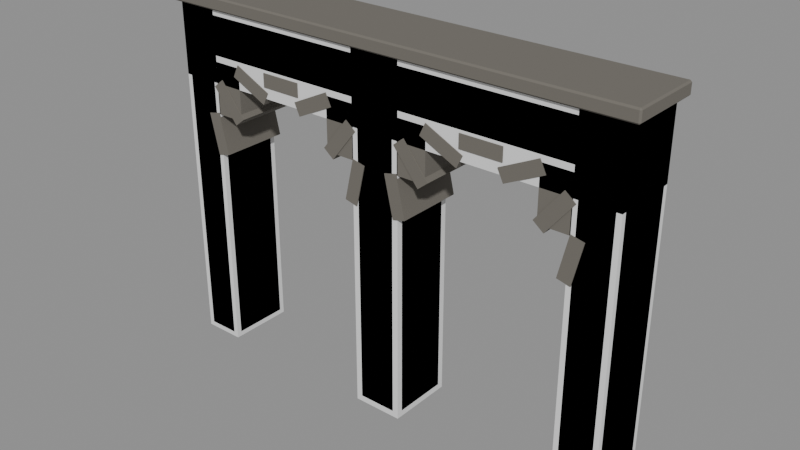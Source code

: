 # Source: Bld_Lab_TwinDoors.blend  (saved by Blender 4.3.34; exported with 4.5.12 LTS)
import bpy
from mathutils import Matrix  # noqa: F401  (used for matrix-valued properties, if any)

bpy.ops.wm.read_factory_settings(use_empty=True)
scene = bpy.context.scene
scene.name = 'Scene'

# ---- materials (node trees are filled in below, after node groups)
mat_bld_lab_twindoors_m0 = bpy.data.materials.new('Bld_Lab_TwinDoors_M0')
mat_bld_lab_twindoors_m0.diffuse_color = (0.1573, 0.145, 0.1247, 1.0)

# ---- material node trees
mat_bld_lab_twindoors_m0.use_nodes = True; mat_bld_lab_twindoors_m0.node_tree.nodes.clear()
_N = mat_bld_lab_twindoors_m0.node_tree.nodes; _L = mat_bld_lab_twindoors_m0.node_tree.links
n0 = _N.new('ShaderNodeBsdfPrincipled'); n0.name = 'Principled BSDF'; n0.location = (10, 300)
n0.inputs[0].default_value = (0.1573, 0.145, 0.1247, 1.0)
n0.inputs[2].default_value = 0.95
n1 = _N.new('ShaderNodeOutputMaterial'); n1.name = 'Material Output'; n1.location = (300, 300)
_L.new(n0.outputs[0], n1.inputs[0])
n1.is_active_output = True

# ---- meshes
me_bld_lab_twindoors = bpy.data.meshes.new('Bld_Lab_TwinDoors')
me_bld_lab_twindoors.from_pydata([(-2.74, -0.34, 0.0), (-2.74, -0.4, 0.06), (-2.8, -0.34, 0.06), (-2.74, -0.4, 4.14), (-2.74, -0.34, 4.2), (-2.8, -0.34, 4.14), (-2.74, 0.34, 0.0), (-2.8, 0.34, 0.06), (-2.74, 0.4, 0.06), (-2.74, 0.34, 4.2), (-2.74, 0.4, 4.14), (-2.8, 0.34, 4.14), (-2.36, -0.34, 0.0), (-2.3, -0.34, 0.06), (-2.36, -0.4, 0.06), (-2.36, -0.34, 4.2), (-2.36, -0.4, 4.14), (-2.3, -0.34, 4.14), (-2.36, 0.34, 0.0), (-2.36, 0.4, 0.06), (-2.3, 0.34, 0.06), (-2.36, 0.34, 4.2), (-2.3, 0.34, 4.14), (-2.36, 0.4, 4.14), (-0.228, -0.328, 0.0), (-0.228, -0.4, 0.072), (-0.3, -0.328, 0.072), (-0.228, -0.4, 4.128), (-0.228, -0.328, 4.2), (-0.3, -0.328, 4.128), (-0.228, 0.328, 0.0), (-0.3, 0.328, 0.072), (-0.228, 0.4, 0.072), (-0.228, 0.328, 4.2), (-0.228, 0.4, 4.128), (-0.3, 0.328, 4.128), (0.228, -0.328, 0.0), (0.3, -0.328, 0.072), (0.228, -0.4, 0.072), (0.228, -0.328, 4.2), (0.228, -0.4, 4.128), (0.3, -0.328, 4.128), (0.228, 0.328, 0.0), (0.228, 0.4, 0.072), (0.3, 0.328, 0.072), (0.228, 0.328, 4.2), (0.3, 0.328, 4.128), (0.228, 0.4, 4.128), (2.36, -0.34, 0.0), (2.36, -0.4, 0.06), (2.3, -0.34, 0.06), (2.36, -0.4, 4.14), (2.36, -0.34, 4.2), (2.3, -0.34, 4.14), (2.36, 0.34, 0.0), (2.3, 0.34, 0.06), (2.36, 0.4, 0.06), (2.36, 0.34, 4.2), (2.36, 0.4, 4.14), (2.3, 0.34, 4.14), (2.74, -0.34, 0.0), (2.8, -0.34, 0.06), (2.74, -0.4, 0.06), (2.74, -0.34, 4.2), (2.74, -0.4, 4.14), (2.8, -0.34, 4.14), (2.74, 0.34, 0.0), (2.74, 0.4, 0.06), (2.8, 0.34, 0.06), (2.74, 0.34, 4.2), (2.8, 0.34, 4.14), (2.74, 0.4, 4.14), (-2.728, -0.328, 3.6), (-2.728, -0.4, 3.672), (-2.8, -0.328, 3.672), (-2.728, -0.4, 4.128), (-2.728, -0.328, 4.2), (-2.8, -0.328, 4.128), (-2.728, 0.328, 3.6), (-2.8, 0.328, 3.672), (-2.728, 0.4, 3.672), (-2.728, 0.328, 4.2), (-2.728, 0.4, 4.128), (-2.8, 0.328, 4.128), (2.728, -0.328, 3.6), (2.8, -0.328, 3.672), (2.728, -0.4, 3.672), (2.728, -0.328, 4.2), (2.728, -0.4, 4.128), (2.8, -0.328, 4.128), (2.728, 0.328, 3.6), (2.728, 0.4, 3.672), (2.8, 0.328, 3.672), (2.728, 0.328, 4.2), (2.8, 0.328, 4.128), (2.728, 0.4, 4.128), (-2.882, -0.432, 4.2), (-2.882, -0.45, 4.218), (-2.9, -0.432, 4.218), (-2.882, -0.45, 4.332), (-2.882, -0.432, 4.35), (-2.9, -0.432, 4.332), (-2.882, 0.432, 4.2), (-2.9, 0.432, 4.218), (-2.882, 0.45, 4.218), (-2.882, 0.432, 4.35), (-2.882, 0.45, 4.332), (-2.9, 0.432, 4.332), (2.882, -0.432, 4.2), (2.9, -0.432, 4.218), (2.882, -0.45, 4.218), (2.882, -0.432, 4.35), (2.882, -0.45, 4.332), (2.9, -0.432, 4.332), (2.882, 0.432, 4.2), (2.882, 0.45, 4.218), (2.9, 0.432, 4.218), (2.882, 0.432, 4.35), (2.9, 0.432, 4.332), (2.882, 0.45, 4.332), (-2.467, -0.41, 2.962), (-2.311, -0.41, 2.997), (-2.467, 0.41, 2.962), (-2.311, 0.41, 2.997), (-2.356, -0.41, 2.474), (-2.2, -0.41, 2.51), (-2.356, 0.41, 2.474), (-2.2, 0.41, 2.51), (-2.347, -0.41, 3.306), (-2.222, -0.41, 3.406), (-2.347, 0.41, 3.306), (-2.222, 0.41, 3.406), (-2.035, -0.41, 2.916), (-1.91, -0.41, 3.015), (-2.035, 0.41, 2.916), (-1.91, 0.41, 3.015), (-2.02, -0.41, 3.491), (-1.95, -0.41, 3.636), (-2.02, 0.41, 3.491), (-1.95, 0.41, 3.636), (-1.569, -0.41, 3.274), (-1.5, -0.41, 3.419), (-1.569, 0.41, 3.274), (-1.5, 0.41, 3.419), (-1.55, -0.41, 3.48), (-1.55, -0.41, 3.64), (-1.55, 0.41, 3.48), (-1.55, 0.41, 3.64), (-1.05, -0.41, 3.48), (-1.05, -0.41, 3.64), (-1.05, 0.41, 3.48), (-1.05, 0.41, 3.64), (-1.031, -0.41, 3.274), (-1.1, -0.41, 3.419), (-1.031, 0.41, 3.274), (-1.1, 0.41, 3.419), (-0.5801, -0.41, 3.491), (-0.6495, -0.41, 3.636), (-0.5801, 0.41, 3.491), (-0.6495, 0.41, 3.636), (-0.5646, -0.41, 2.916), (-0.6897, -0.41, 3.015), (-0.5646, 0.41, 2.916), (-0.6897, 0.41, 3.015), (-0.2528, -0.41, 3.306), (-0.3779, -0.41, 3.406), (-0.2528, 0.41, 3.306), (-0.3779, 0.41, 3.406), (-0.2442, -0.41, 2.474), (-0.4002, -0.41, 2.51), (-0.2442, 0.41, 2.474), (-0.4002, 0.41, 2.51), (-0.133, -0.41, 2.962), (-0.2889, -0.41, 2.997), (-0.133, 0.41, 2.962), (-0.2889, 0.41, 2.997), (-2.31, -0.4, 2.98), (-2.31, -0.4, 3.6), (-2.31, 0.4, 2.98), (-2.31, 0.4, 3.6), (-1.95, -0.4, 2.98), (-1.95, -0.4, 3.6), (-1.95, 0.4, 2.98), (-1.95, 0.4, 3.6), (-0.65, -0.4, 2.98), (-0.65, -0.4, 3.6), (-0.65, 0.4, 2.98), (-0.65, 0.4, 3.6), (-0.29, -0.4, 2.98), (-0.29, -0.4, 3.6), (-0.29, 0.4, 2.98), (-0.29, 0.4, 3.6), (0.133, -0.41, 2.962), (0.2889, -0.41, 2.997), (0.133, 0.41, 2.962), (0.2889, 0.41, 2.997), (0.2442, -0.41, 2.474), (0.4002, -0.41, 2.51), (0.2442, 0.41, 2.474), (0.4002, 0.41, 2.51), (0.2528, -0.41, 3.306), (0.3779, -0.41, 3.406), (0.2528, 0.41, 3.306), (0.3779, 0.41, 3.406), (0.5646, -0.41, 2.916), (0.6897, -0.41, 3.015), (0.5646, 0.41, 2.916), (0.6897, 0.41, 3.015), (0.5801, -0.41, 3.491), (0.6495, -0.41, 3.636), (0.5801, 0.41, 3.491), (0.6495, 0.41, 3.636), (1.031, -0.41, 3.274), (1.1, -0.41, 3.419), (1.031, 0.41, 3.274), (1.1, 0.41, 3.419), (1.05, -0.41, 3.48), (1.05, -0.41, 3.64), (1.05, 0.41, 3.48), (1.05, 0.41, 3.64), (1.55, -0.41, 3.48), (1.55, -0.41, 3.64), (1.55, 0.41, 3.48), (1.55, 0.41, 3.64), (1.569, -0.41, 3.274), (1.5, -0.41, 3.419), (1.569, 0.41, 3.274), (1.5, 0.41, 3.419), (2.02, -0.41, 3.491), (1.95, -0.41, 3.636), (2.02, 0.41, 3.491), (1.95, 0.41, 3.636), (2.035, -0.41, 2.916), (1.91, -0.41, 3.015), (2.035, 0.41, 2.916), (1.91, 0.41, 3.015), (2.347, -0.41, 3.306), (2.222, -0.41, 3.406), (2.347, 0.41, 3.306), (2.222, 0.41, 3.406), (2.356, -0.41, 2.474), (2.2, -0.41, 2.51), (2.356, 0.41, 2.474), (2.2, 0.41, 2.51), (2.467, -0.41, 2.962), (2.311, -0.41, 2.997), (2.467, 0.41, 2.962), (2.311, 0.41, 2.997), (0.29, -0.4, 2.98), (0.29, -0.4, 3.6), (0.29, 0.4, 2.98), (0.29, 0.4, 3.6), (0.65, -0.4, 2.98), (0.65, -0.4, 3.6), (0.65, 0.4, 2.98), (0.65, 0.4, 3.6), (1.95, -0.4, 2.98), (1.95, -0.4, 3.6), (1.95, 0.4, 2.98), (1.95, 0.4, 3.6), (2.31, -0.4, 2.98), (2.31, -0.4, 3.6), (2.31, 0.4, 2.98), (2.31, 0.4, 3.6)], [], [(14, 16, 3, 1), (20, 22, 17, 13), (21, 9, 4, 15), (2, 5, 11, 7), (8, 10, 23, 19), (0, 1, 2), (3, 4, 5), (6, 7, 8), (9, 10, 11), (12, 13, 14), (15, 16, 17), (18, 19, 20), (21, 22, 23), (6, 0, 2, 7), (1, 3, 5, 2), (4, 9, 11, 5), (10, 8, 7, 11), (18, 6, 8, 19), (9, 21, 23, 10), (22, 20, 19, 23), (12, 18, 20, 13), (21, 15, 17, 22), (16, 14, 13, 17), (0, 12, 14, 1), (15, 4, 3, 16), (6, 18, 12, 0), (38, 40, 27, 25), (44, 46, 41, 37), (45, 33, 28, 39), (26, 29, 35, 31), (32, 34, 47, 43), (24, 25, 26), (27, 28, 29), (30, 31, 32), (33, 34, 35), (36, 37, 38), (39, 40, 41), (42, 43, 44), (45, 46, 47), (30, 24, 26, 31), (25, 27, 29, 26), (28, 33, 35, 29), (34, 32, 31, 35), (42, 30, 32, 43), (33, 45, 47, 34), (46, 44, 43, 47), (36, 42, 44, 37), (45, 39, 41, 46), (40, 38, 37, 41), (24, 36, 38, 25), (39, 28, 27, 40), (30, 42, 36, 24), (62, 64, 51, 49), (68, 70, 65, 61), (69, 57, 52, 63), (50, 53, 59, 55), (56, 58, 71, 67), (48, 49, 50), (51, 52, 53), (54, 55, 56), (57, 58, 59), (60, 61, 62), (63, 64, 65), (66, 67, 68), (69, 70, 71), (54, 48, 50, 55), (49, 51, 53, 50), (52, 57, 59, 53), (58, 56, 55, 59), (66, 54, 56, 67), (57, 69, 71, 58), (70, 68, 67, 71), (60, 66, 68, 61), (69, 63, 65, 70), (64, 62, 61, 65), (48, 60, 62, 49), (63, 52, 51, 64), (54, 66, 60, 48), (86, 88, 75, 73), (92, 94, 89, 85), (93, 81, 76, 87), (74, 77, 83, 79), (80, 82, 95, 91), (72, 73, 74), (75, 76, 77), (78, 79, 80), (81, 82, 83), (84, 85, 86), (87, 88, 89), (90, 91, 92), (93, 94, 95), (78, 72, 74, 79), (73, 75, 77, 74), (76, 81, 83, 77), (82, 80, 79, 83), (90, 78, 80, 91), (81, 93, 95, 82), (94, 92, 91, 95), (84, 90, 92, 85), (93, 87, 89, 94), (88, 86, 85, 89), (72, 84, 86, 73), (87, 76, 75, 88), (78, 90, 84, 72), (110, 112, 99, 97), (116, 118, 113, 109), (117, 105, 100, 111), (98, 101, 107, 103), (104, 106, 119, 115), (96, 97, 98), (99, 100, 101), (102, 103, 104), (105, 106, 107), (108, 109, 110), (111, 112, 113), (114, 115, 116), (117, 118, 119), (102, 96, 98, 103), (97, 99, 101, 98), (100, 105, 107, 101), (106, 104, 103, 107), (114, 102, 104, 115), (105, 117, 119, 106), (118, 116, 115, 119), (108, 114, 116, 109), (117, 111, 113, 118), (112, 110, 109, 113), (96, 108, 110, 97), (111, 100, 99, 112), (102, 114, 108, 96), (120, 121, 123, 122), (122, 123, 127, 126), (126, 127, 125, 124), (124, 125, 121, 120), (122, 126, 124, 120), (127, 123, 121, 125), (128, 129, 131, 130), (130, 131, 135, 134), (134, 135, 133, 132), (132, 133, 129, 128), (130, 134, 132, 128), (135, 131, 129, 133), (136, 137, 139, 138), (138, 139, 143, 142), (142, 143, 141, 140), (140, 141, 137, 136), (138, 142, 140, 136), (143, 139, 137, 141), (144, 145, 147, 146), (146, 147, 151, 150), (150, 151, 149, 148), (148, 149, 145, 144), (146, 150, 148, 144), (151, 147, 145, 149), (152, 153, 155, 154), (154, 155, 159, 158), (158, 159, 157, 156), (156, 157, 153, 152), (154, 158, 156, 152), (159, 155, 153, 157), (160, 161, 163, 162), (162, 163, 167, 166), (166, 167, 165, 164), (164, 165, 161, 160), (162, 166, 164, 160), (167, 163, 161, 165), (168, 169, 171, 170), (170, 171, 175, 174), (174, 175, 173, 172), (172, 173, 169, 168), (170, 174, 172, 168), (175, 171, 169, 173), (176, 177, 179, 178), (178, 179, 183, 182), (182, 183, 181, 180), (180, 181, 177, 176), (178, 182, 180, 176), (183, 179, 177, 181), (184, 185, 187, 186), (186, 187, 191, 190), (190, 191, 189, 188), (188, 189, 185, 184), (186, 190, 188, 184), (191, 187, 185, 189), (192, 193, 195, 194), (194, 195, 199, 198), (198, 199, 197, 196), (196, 197, 193, 192), (194, 198, 196, 192), (199, 195, 193, 197), (200, 201, 203, 202), (202, 203, 207, 206), (206, 207, 205, 204), (204, 205, 201, 200), (202, 206, 204, 200), (207, 203, 201, 205), (208, 209, 211, 210), (210, 211, 215, 214), (214, 215, 213, 212), (212, 213, 209, 208), (210, 214, 212, 208), (215, 211, 209, 213), (216, 217, 219, 218), (218, 219, 223, 222), (222, 223, 221, 220), (220, 221, 217, 216), (218, 222, 220, 216), (223, 219, 217, 221), (224, 225, 227, 226), (226, 227, 231, 230), (230, 231, 229, 228), (228, 229, 225, 224), (226, 230, 228, 224), (231, 227, 225, 229), (232, 233, 235, 234), (234, 235, 239, 238), (238, 239, 237, 236), (236, 237, 233, 232), (234, 238, 236, 232), (239, 235, 233, 237), (240, 241, 243, 242), (242, 243, 247, 246), (246, 247, 245, 244), (244, 245, 241, 240), (242, 246, 244, 240), (247, 243, 241, 245), (248, 249, 251, 250), (250, 251, 255, 254), (254, 255, 253, 252), (252, 253, 249, 248), (250, 254, 252, 248), (255, 251, 249, 253), (256, 257, 259, 258), (258, 259, 263, 262), (262, 263, 261, 260), (260, 261, 257, 256), (258, 262, 260, 256), (263, 259, 257, 261)])
me_bld_lab_twindoors.materials.append(mat_bld_lab_twindoors_m0)
me_bld_lab_twindoors.update()
me_ucx_bld_lab_twindoors_00 = bpy.data.meshes.new('UCX_Bld_Lab_TwinDoors_00')
me_ucx_bld_lab_twindoors_00.from_pydata([(-2.8, -0.4, 0.0), (-2.8, -0.4, 4.2), (-2.8, 0.4, 0.0), (-2.8, 0.4, 4.2), (-2.3, -0.4, 0.0), (-2.3, -0.4, 4.2), (-2.3, 0.4, 0.0), (-2.3, 0.4, 4.2)], [], [(0, 1, 3, 2), (2, 3, 7, 6), (6, 7, 5, 4), (4, 5, 1, 0), (2, 6, 4, 0), (7, 3, 1, 5)])
me_ucx_bld_lab_twindoors_00.update()
me_ucx_bld_lab_twindoors_01 = bpy.data.meshes.new('UCX_Bld_Lab_TwinDoors_01')
me_ucx_bld_lab_twindoors_01.from_pydata([(-0.3, -0.4, 0.0), (-0.3, -0.4, 4.2), (-0.3, 0.4, 0.0), (-0.3, 0.4, 4.2), (0.3, -0.4, 0.0), (0.3, -0.4, 4.2), (0.3, 0.4, 0.0), (0.3, 0.4, 4.2)], [], [(0, 1, 3, 2), (2, 3, 7, 6), (6, 7, 5, 4), (4, 5, 1, 0), (2, 6, 4, 0), (7, 3, 1, 5)])
me_ucx_bld_lab_twindoors_01.update()
me_ucx_bld_lab_twindoors_02 = bpy.data.meshes.new('UCX_Bld_Lab_TwinDoors_02')
me_ucx_bld_lab_twindoors_02.from_pydata([(2.3, -0.4, 0.0), (2.3, -0.4, 4.2), (2.3, 0.4, 0.0), (2.3, 0.4, 4.2), (2.8, -0.4, 0.0), (2.8, -0.4, 4.2), (2.8, 0.4, 0.0), (2.8, 0.4, 4.2)], [], [(0, 1, 3, 2), (2, 3, 7, 6), (6, 7, 5, 4), (4, 5, 1, 0), (2, 6, 4, 0), (7, 3, 1, 5)])
me_ucx_bld_lab_twindoors_02.update()
me_ucx_bld_lab_twindoors_03 = bpy.data.meshes.new('UCX_Bld_Lab_TwinDoors_03')
me_ucx_bld_lab_twindoors_03.from_pydata([(-2.8, -0.4, 3.35), (-2.8, -0.4, 4.2), (-2.8, 0.4, 3.35), (-2.8, 0.4, 4.2), (2.8, -0.4, 3.35), (2.8, -0.4, 4.2), (2.8, 0.4, 3.35), (2.8, 0.4, 4.2)], [], [(0, 1, 3, 2), (2, 3, 7, 6), (6, 7, 5, 4), (4, 5, 1, 0), (2, 6, 4, 0), (7, 3, 1, 5)])
me_ucx_bld_lab_twindoors_03.update()

# ---- objects
ob_bld_lab_twindoors = bpy.data.objects.new('Bld_Lab_TwinDoors', me_bld_lab_twindoors)
ob_socket_door_a = bpy.data.objects.new('SOCKET_Door_A', None)
ob_socket_door_b = bpy.data.objects.new('SOCKET_Door_B', None)
ob_socket_hinge_doora = bpy.data.objects.new('SOCKET_Hinge_DoorA', None)
ob_socket_hinge_doorb = bpy.data.objects.new('SOCKET_Hinge_DoorB', None)
ob_ucx_bld_lab_twindoors_00 = bpy.data.objects.new('UCX_Bld_Lab_TwinDoors_00', me_ucx_bld_lab_twindoors_00)
ob_ucx_bld_lab_twindoors_01 = bpy.data.objects.new('UCX_Bld_Lab_TwinDoors_01', me_ucx_bld_lab_twindoors_01)
ob_ucx_bld_lab_twindoors_02 = bpy.data.objects.new('UCX_Bld_Lab_TwinDoors_02', me_ucx_bld_lab_twindoors_02)
ob_ucx_bld_lab_twindoors_03 = bpy.data.objects.new('UCX_Bld_Lab_TwinDoors_03', me_ucx_bld_lab_twindoors_03)

# ---- transforms, parenting, visibility, modifiers, constraints
ob_bld_lab_twindoors.location = (0.0, 0.0, 0.0)
ob_socket_door_a.parent = ob_bld_lab_twindoors
ob_socket_door_a.location = (-1.3, -0.6, 0.0)
ob_socket_door_a.rotation_mode = 'QUATERNION'
ob_socket_door_a.rotation_quaternion = (0.0, 0.0, -0.7071, 0.7071)
ob_socket_door_a.empty_display_type = 'ARROWS'
ob_socket_door_a.empty_display_size = 0.03
ob_socket_door_b.parent = ob_bld_lab_twindoors
ob_socket_door_b.location = (1.3, -0.6, 0.0)
ob_socket_door_b.rotation_mode = 'QUATERNION'
ob_socket_door_b.rotation_quaternion = (0.0, 0.0, -0.7071, 0.7071)
ob_socket_door_b.empty_display_type = 'ARROWS'
ob_socket_door_b.empty_display_size = 0.03
ob_socket_hinge_doora.parent = ob_bld_lab_twindoors
ob_socket_hinge_doora.location = (-2.3, 0.0, 0.0)
ob_socket_hinge_doora.rotation_mode = 'QUATERNION'
ob_socket_hinge_doora.rotation_quaternion = (0.0, 0.0, -0.7071, 0.7071)
ob_socket_hinge_doora.empty_display_type = 'ARROWS'
ob_socket_hinge_doora.empty_display_size = 0.03
ob_socket_hinge_doorb.parent = ob_bld_lab_twindoors
ob_socket_hinge_doorb.location = (2.3, 0.0, 0.0)
ob_socket_hinge_doorb.rotation_mode = 'QUATERNION'
ob_socket_hinge_doorb.rotation_quaternion = (0.0, 0.0, -0.7071, 0.7071)
ob_socket_hinge_doorb.empty_display_type = 'ARROWS'
ob_socket_hinge_doorb.empty_display_size = 0.03
ob_ucx_bld_lab_twindoors_00.parent = ob_bld_lab_twindoors
ob_ucx_bld_lab_twindoors_00.location = (0.0, 0.0, 0.0)
ob_ucx_bld_lab_twindoors_00.display_type = 'WIRE'
ob_ucx_bld_lab_twindoors_01.parent = ob_bld_lab_twindoors
ob_ucx_bld_lab_twindoors_01.location = (0.0, 0.0, 0.0)
ob_ucx_bld_lab_twindoors_01.display_type = 'WIRE'
ob_ucx_bld_lab_twindoors_02.parent = ob_bld_lab_twindoors
ob_ucx_bld_lab_twindoors_02.location = (0.0, 0.0, 0.0)
ob_ucx_bld_lab_twindoors_02.display_type = 'WIRE'
ob_ucx_bld_lab_twindoors_03.parent = ob_bld_lab_twindoors
ob_ucx_bld_lab_twindoors_03.location = (0.0, 0.0, 0.0)
ob_ucx_bld_lab_twindoors_03.display_type = 'WIRE'

# ---- collection membership
scene.collection.objects.link(ob_bld_lab_twindoors)
scene.collection.objects.link(ob_socket_door_a)
scene.collection.objects.link(ob_socket_door_b)
scene.collection.objects.link(ob_socket_hinge_doora)
scene.collection.objects.link(ob_socket_hinge_doorb)
scene.collection.objects.link(ob_ucx_bld_lab_twindoors_00)
scene.collection.objects.link(ob_ucx_bld_lab_twindoors_01)
scene.collection.objects.link(ob_ucx_bld_lab_twindoors_02)
scene.collection.objects.link(ob_ucx_bld_lab_twindoors_03)

# ---- scene / render settings (as saved in the file)
scene.frame_start = 1; scene.frame_end = 250; scene.frame_set(1)
scene.render.engine = 'BLENDER_EEVEE_NEXT'
bpy.context.view_layer.update()

# ---- added for rendering (the .blend has no active camera and no usable light): camera, sun + grey world if the file has none
cam_auto = bpy.data.cameras.new('AutoCamera')
cam_auto.lens = 50.0
cam_auto.sensor_width = 36.0
cam_auto.clip_end = 1000.0
ob_auto_camera = bpy.data.objects.new('AutoCamera', cam_auto)
scene.collection.objects.link(ob_auto_camera)
ob_auto_camera.location = (6.75937, -8.11124, 7.58249)
ob_auto_camera.rotation_euler = (1.09748, -7.21219e-08, 0.694738)
scene.camera = ob_auto_camera
light_auto_sun = bpy.data.lights.new('AutoSun', 'SUN')
light_auto_sun.energy = 3.0
light_auto_sun.angle = 0.0523599
ob_auto_sun = bpy.data.objects.new('AutoSun', light_auto_sun)
scene.collection.objects.link(ob_auto_sun)
ob_auto_sun.rotation_euler = (0.872665, 0.174533, 0.523599)
if scene.world is None:
    world_auto = bpy.data.worlds.new('AutoWorld')
    world_auto.color = (0.3, 0.3, 0.3)
    scene.world = world_auto
bpy.context.view_layer.update()

